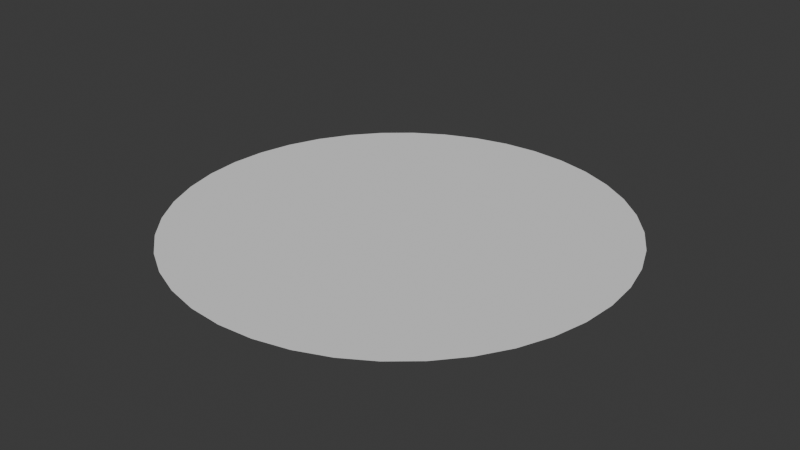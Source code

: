 # Source: LakePlain.blend  (saved by Blender 4.4.32; exported with 4.5.12 LTS)
import bpy
from mathutils import Matrix  # noqa: F401  (used for matrix-valued properties, if any)

bpy.ops.wm.read_factory_settings(use_empty=True)
scene = bpy.context.scene
scene.name = 'Scene'

# ---- collections
col_collection = bpy.data.collections.new('Collection'); scene.collection.children.link(col_collection)

# ---- world
world_world = bpy.data.worlds.new('World'); scene.world = world_world
world_world.use_nodes = True; world_world.node_tree.nodes.clear()
_N = world_world.node_tree.nodes; _L = world_world.node_tree.links
n0 = _N.new('ShaderNodeOutputWorld'); n0.name = 'World Output'; n0.location = (300, 300)
n1 = _N.new('ShaderNodeBackground'); n1.name = 'Background'; n1.location = (10, 300)
n1.inputs[0].default_value = (0.05088, 0.05088, 0.05088, 1.0)
_L.new(n1.outputs[0], n0.inputs[0])
n0.is_active_output = True
world_world.color = (0.05088, 0.05088, 0.05088)
world_world.sun_shadow_jitter_overblur = 0.0

# ---- meshes
me_exportedplane = bpy.data.meshes.new('ExportedPlane')
me_exportedplane.from_pydata([(4.066, -9.029e-17, 4.066), (3.38, -1.033e-16, 4.652), (2.611, -1.138e-16, 5.124), (1.777, -1.214e-16, 5.469), (0.8996, -1.261e-16, 5.68), (-2.514e-07, -1.277e-16, 5.751), (-0.8996, -1.261e-16, 5.68), (-1.777, -1.214e-16, 5.469), (-2.611, -1.138e-16, 5.124), (-3.38, -1.033e-16, 4.652), (-4.066, -9.029e-17, 4.066), (4.652, -7.506e-17, 3.38), (3.0, -8.882e-17, 4.0), (2.0, -8.882e-17, 4.0), (1.0, -8.882e-17, 4.0), (0.0, -8.882e-17, 4.0), (-1.0, -8.882e-17, 4.0), (-2.0, -8.882e-17, 4.0), (-3.0, -8.882e-17, 4.0), (-4.652, -7.506e-17, 3.38), (5.124, -5.797e-17, 2.611), (4.0, -6.661e-17, 3.0), (3.0, -6.661e-17, 3.0), (2.0, -6.661e-17, 3.0), (1.0, -6.661e-17, 3.0), (0.0, -6.661e-17, 3.0), (-1.0, -6.661e-17, 3.0), (-2.0, -6.661e-17, 3.0), (-3.0, -6.661e-17, 3.0), (-4.0, -6.661e-17, 3.0), (-5.124, -5.797e-17, 2.611), (5.469, -3.946e-17, 1.777), (4.0, -4.441e-17, 2.0), (3.0, -4.441e-17, 2.0), (2.0, -4.441e-17, 2.0), (1.0, -4.441e-17, 2.0), (0.0, -4.441e-17, 2.0), (-1.0, -4.441e-17, 2.0), (-2.0, -4.441e-17, 2.0), (-3.0, -4.441e-17, 2.0), (-4.0, -4.441e-17, 2.0), (-5.469, -3.946e-17, 1.777), (5.68, -1.998e-17, 0.8996), (4.0, -2.22e-17, 1.0), (3.0, -2.22e-17, 1.0), (2.0, -2.22e-17, 1.0), (1.0, -2.22e-17, 1.0), (0.0, -2.22e-17, 1.0), (-1.0, -2.22e-17, 1.0), (-2.0, -2.22e-17, 1.0), (-3.0, -2.22e-17, 1.0), (-4.0, -2.22e-17, 1.0), (-5.68, -1.998e-17, 0.8996), (5.751, -4.258e-24, 2.514e-07), (4.0, 0.0, 0.0), (3.0, 0.0, 0.0), (2.0, 0.0, 0.0), (1.0, 0.0, 0.0), (0.0, 0.0, 0.0), (-1.0, 0.0, 0.0), (-2.0, 0.0, 0.0), (-3.0, 0.0, 0.0), (-4.0, 0.0, 0.0), (-5.751, 6.905e-24, -2.514e-07), (5.68, 1.998e-17, -0.8996), (4.0, 2.22e-17, -1.0), (3.0, 2.22e-17, -1.0), (2.0, 2.22e-17, -1.0), (1.0, 2.22e-17, -1.0), (0.0, 2.22e-17, -1.0), (-1.0, 2.22e-17, -1.0), (-2.0, 2.22e-17, -1.0), (-3.0, 2.22e-17, -1.0), (-4.0, 2.22e-17, -1.0), (-5.68, 1.998e-17, -0.8996), (5.469, 3.946e-17, -1.777), (4.0, 4.441e-17, -2.0), (3.0, 4.441e-17, -2.0), (2.0, 4.441e-17, -2.0), (1.0, 4.441e-17, -2.0), (0.0, 4.441e-17, -2.0), (-1.0, 4.441e-17, -2.0), (-2.0, 4.441e-17, -2.0), (-3.0, 4.441e-17, -2.0), (-4.0, 4.441e-17, -2.0), (-5.469, 3.946e-17, -1.777), (5.124, 5.797e-17, -2.611), (4.0, 6.661e-17, -3.0), (3.0, 6.661e-17, -3.0), (2.0, 6.661e-17, -3.0), (1.0, 6.661e-17, -3.0), (0.0, 6.661e-17, -3.0), (-1.0, 6.661e-17, -3.0), (-2.0, 6.661e-17, -3.0), (-3.0, 6.661e-17, -3.0), (-4.0, 6.661e-17, -3.0), (-5.124, 5.797e-17, -2.611), (4.652, 7.506e-17, -3.38), (3.0, 8.882e-17, -4.0), (2.0, 8.882e-17, -4.0), (1.0, 8.882e-17, -4.0), (0.0, 8.882e-17, -4.0), (-1.0, 8.882e-17, -4.0), (-2.0, 8.882e-17, -4.0), (-3.0, 8.882e-17, -4.0), (-4.652, 7.506e-17, -3.38), (4.066, 9.029e-17, -4.066), (3.38, 1.033e-16, -4.652), (2.611, 1.138e-16, -5.124), (1.777, 1.214e-16, -5.469), (0.8996, 1.261e-16, -5.68), (2.514e-07, 1.277e-16, -5.751), (-0.8996, 1.261e-16, -5.68), (-1.777, 1.214e-16, -5.469), (-2.611, 1.138e-16, -5.124), (-3.38, 1.033e-16, -4.652), (-4.066, 9.029e-17, -4.066)], [], [(1, 0, 12), (12, 21, 22), (9, 8, 18), (10, 9, 18), (19, 10, 29), (7, 18, 8), (18, 29, 10), (30, 19, 29), (29, 41, 30), (7, 17, 18), (6, 17, 7), (18, 28, 29), (17, 28, 18), (29, 40, 41), (28, 40, 29), (40, 52, 41), (6, 16, 17), (5, 16, 6), (17, 27, 28), (16, 27, 17), (28, 39, 40), (27, 39, 28), (40, 51, 52), (39, 51, 40), (51, 63, 52), (5, 15, 16), (4, 15, 5), (16, 26, 27), (15, 26, 16), (27, 38, 39), (26, 38, 27), (39, 50, 51), (38, 50, 39), (51, 62, 63), (50, 62, 51), (62, 74, 63), (4, 14, 15), (3, 14, 4), (15, 25, 26), (14, 25, 15), (26, 37, 38), (25, 37, 26), (38, 49, 50), (37, 49, 38), (50, 61, 62), (49, 61, 50), (62, 73, 74), (61, 73, 62), (73, 85, 74), (3, 13, 14), (2, 13, 3), (14, 24, 25), (13, 24, 14), (25, 36, 37), (24, 36, 25), (37, 48, 49), (36, 48, 37), (49, 60, 61), (48, 60, 49), (61, 72, 73), (60, 72, 61), (73, 84, 85), (72, 84, 73), (84, 96, 85), (84, 95, 96), (95, 105, 96), (72, 83, 84), (83, 95, 84), (60, 71, 72), (71, 83, 72), (48, 59, 60), (59, 71, 60), (36, 47, 48), (47, 59, 48), (116, 105, 95), (104, 115, 116), (83, 94, 95), (116, 95, 104), (94, 104, 95), (104, 114, 115), (71, 82, 83), (82, 94, 83), (59, 70, 71), (70, 82, 71), (93, 104, 94), (82, 93, 94), (103, 114, 104), (93, 103, 104), (103, 113, 114), (81, 93, 82), (70, 81, 82), (58, 70, 59), (47, 58, 59), (92, 103, 93), (81, 92, 93), (102, 113, 103), (92, 102, 103), (102, 112, 113), (69, 81, 70), (58, 69, 70), (80, 92, 81), (69, 80, 81), (91, 102, 92), (80, 91, 92), (101, 112, 102), (91, 101, 102), (101, 111, 112), (100, 111, 101), (100, 110, 111), (90, 101, 91), (90, 100, 101), (79, 91, 80), (79, 90, 91), (68, 80, 69), (68, 79, 80), (57, 69, 58), (57, 68, 69), (99, 110, 100), (99, 109, 110), (89, 100, 90), (89, 99, 100), (78, 90, 79), (78, 89, 90), (67, 79, 68), (67, 78, 79), (98, 109, 99), (98, 108, 109), (88, 99, 89), (88, 98, 99), (77, 89, 78), (77, 88, 89), (107, 108, 98), (106, 107, 98), (87, 98, 88), (86, 97, 87), (98, 87, 106), (75, 86, 87), (76, 87, 88), (75, 87, 76), (76, 88, 77), (64, 75, 76), (64, 76, 65), (65, 76, 77), (53, 64, 65), (65, 77, 66), (66, 77, 78), (66, 78, 67), (53, 65, 54), (54, 65, 66), (42, 53, 54), (55, 66, 67), (54, 66, 55), (42, 54, 43), (43, 54, 55), (31, 42, 43), (55, 67, 56), (56, 67, 68), (56, 68, 57), (31, 43, 32), (20, 31, 32), (43, 55, 44), (44, 55, 56), (32, 43, 44), (45, 56, 57), (44, 56, 45), (20, 32, 21), (11, 20, 21), (32, 44, 33), (33, 44, 45), (21, 32, 33), (45, 57, 46), (46, 57, 58), (46, 58, 47), (21, 33, 22), (33, 45, 34), (34, 45, 46), (22, 33, 34), (35, 46, 47), (34, 46, 35), (35, 47, 36), (24, 35, 36), (0, 21, 12), (0, 11, 21), (1, 12, 2), (2, 12, 13), (22, 34, 23), (23, 34, 35), (23, 35, 24), (12, 22, 23), (12, 23, 13), (13, 23, 24), (97, 106, 87)])
me_exportedplane.polygons.foreach_set('use_smooth', [True] * 192)
_uv = me_exportedplane.uv_layers.new(name='UVMap')
_uv.uv.foreach_set('vector', [0.1, 0.0, 0.0, 0.0, 0.2, 0.1, 0.2, 0.1, 0.1, 0.2, 0.2, 0.2, 0.9, 0.0, 0.8, 0.0, 0.8, 0.1, 1.0, 0.0, 0.9, 0.0, 0.8, 0.1, 1.0, 0.1, 1.0, 0.0, 0.9, 0.2, 0.7, 0.0, 0.8, 0.1, 0.8, 0.0, 0.8, 0.1, 0.9, 0.2, 1.0, 0.0, 1.0, 0.2, 1.0, 0.1, 0.9, 0.2, 0.9, 0.2, 1.0, 0.3, 1.0, 0.2, 0.7, 0.0, 0.7, 0.1, 0.8, 0.1, 0.6, 0.0, 0.7, 0.1, 0.7, 0.0, 0.8, 0.1, 0.8, 0.2, 0.9, 0.2, 0.7, 0.1, 0.8, 0.2, 0.8, 0.1, 0.9, 0.2, 0.9, 0.3, 1.0, 0.3, 0.8, 0.2, 0.9, 0.3, 0.9, 0.2, 0.9, 0.3, 1.0, 0.4, 1.0, 0.3, 0.6, 0.0, 0.6, 0.1, 0.7, 0.1, 0.5, 0.0, 0.6, 0.1, 0.6, 0.0, 0.7, 0.1, 0.7, 0.2, 0.8, 0.2, 0.6, 0.1, 0.7, 0.2, 0.7, 0.1, 0.8, 0.2, 0.8, 0.3, 0.9, 0.3, 0.7, 0.2, 0.8, 0.3, 0.8, 0.2, 0.9, 0.3, 0.9, 0.4, 1.0, 0.4, 0.8, 0.3, 0.9, 0.4, 0.9, 0.3, 0.9, 0.4, 1.0, 0.5, 1.0, 0.4, 0.5, 0.0, 0.5, 0.1, 0.6, 0.1, 0.4, 0.0, 0.5, 0.1, 0.5, 0.0, 0.6, 0.1, 0.6, 0.2, 0.7, 0.2, 0.5, 0.1, 0.6, 0.2, 0.6, 0.1, 0.7, 0.2, 0.7, 0.3, 0.8, 0.3, 0.6, 0.2, 0.7, 0.3, 0.7, 0.2, 0.8, 0.3, 0.8, 0.4, 0.9, 0.4, 0.7, 0.3, 0.8, 0.4, 0.8, 0.3, 0.9, 0.4, 0.9, 0.5, 1.0, 0.5, 0.8, 0.4, 0.9, 0.5, 0.9, 0.4, 0.9, 0.5, 1.0, 0.6, 1.0, 0.5, 0.4, 0.0, 0.4, 0.1, 0.5, 0.1, 0.3, 0.0, 0.4, 0.1, 0.4, 0.0, 0.5, 0.1, 0.5, 0.2, 0.6, 0.2, 0.4, 0.1, 0.5, 0.2, 0.5, 0.1, 0.6, 0.2, 0.6, 0.3, 0.7, 0.3, 0.5, 0.2, 0.6, 0.3, 0.6, 0.2, 0.7, 0.3, 0.7, 0.4, 0.8, 0.4, 0.6, 0.3, 0.7, 0.4, 0.7, 0.3, 0.8, 0.4, 0.8, 0.5, 0.9, 0.5, 0.7, 0.4, 0.8, 0.5, 0.8, 0.4, 0.9, 0.5, 0.9, 0.6, 1.0, 0.6, 0.8, 0.5, 0.9, 0.6, 0.9, 0.5, 0.9, 0.6, 1.0, 0.7, 1.0, 0.6, 0.3, 0.0, 0.3, 0.1, 0.4, 0.1, 0.2, 0.0, 0.3, 0.1, 0.3, 0.0, 0.4, 0.1, 0.4, 0.2, 0.5, 0.2, 0.3, 0.1, 0.4, 0.2, 0.4, 0.1, 0.5, 0.2, 0.5, 0.3, 0.6, 0.3, 0.4, 0.2, 0.5, 0.3, 0.5, 0.2, 0.6, 0.3, 0.6, 0.4, 0.7, 0.4, 0.5, 0.3, 0.6, 0.4, 0.6, 0.3, 0.7, 0.4, 0.7, 0.5, 0.8, 0.5, 0.6, 0.4, 0.7, 0.5, 0.7, 0.4, 0.8, 0.5, 0.8, 0.6, 0.9, 0.6, 0.7, 0.5, 0.8, 0.6, 0.8, 0.5, 0.9, 0.6, 0.9, 0.7, 1.0, 0.7, 0.8, 0.6, 0.9, 0.7, 0.9, 0.6, 0.9, 0.7, 1.0, 0.8, 1.0, 0.7, 0.9, 0.7, 0.9, 0.8, 1.0, 0.8, 0.9, 0.8, 1.0, 0.9, 1.0, 0.8, 0.8, 0.6, 0.8, 0.7, 0.9, 0.7, 0.8, 0.7, 0.9, 0.8, 0.9, 0.7, 0.7, 0.5, 0.7, 0.6, 0.8, 0.6, 0.7, 0.6, 0.8, 0.7, 0.8, 0.6, 0.6, 0.4, 0.6, 0.5, 0.7, 0.5, 0.6, 0.5, 0.7, 0.6, 0.7, 0.5, 0.5, 0.3, 0.5, 0.4, 0.6, 0.4, 0.5, 0.4, 0.6, 0.5, 0.6, 0.4, 1.0, 1.0, 1.0, 0.9, 0.9, 0.8, 0.8, 0.9, 0.9, 1.0, 1.0, 1.0, 0.8, 0.7, 0.8, 0.8, 0.9, 0.8, 1.0, 1.0, 0.9, 0.8, 0.8, 0.9, 0.8, 0.8, 0.8, 0.9, 0.9, 0.8, 0.8, 0.9, 0.8, 1.0, 0.9, 1.0, 0.7, 0.6, 0.7, 0.7, 0.8, 0.7, 0.7, 0.7, 0.8, 0.8, 0.8, 0.7, 0.6, 0.5, 0.6, 0.6, 0.7, 0.6, 0.6, 0.6, 0.7, 0.7, 0.7, 0.6, 0.7, 0.8, 0.8, 0.9, 0.8, 0.8, 0.7, 0.7, 0.7, 0.8, 0.8, 0.8, 0.7, 0.9, 0.8, 1.0, 0.8, 0.9, 0.7, 0.8, 0.7, 0.9, 0.8, 0.9, 0.7, 0.9, 0.7, 1.0, 0.8, 1.0, 0.6, 0.7, 0.7, 0.8, 0.7, 0.7, 0.6, 0.6, 0.6, 0.7, 0.7, 0.7, 0.5, 0.5, 0.6, 0.6, 0.6, 0.5, 0.5, 0.4, 0.5, 0.5, 0.6, 0.5, 0.6, 0.8, 0.7, 0.9, 0.7, 0.8, 0.6, 0.7, 0.6, 0.8, 0.7, 0.8, 0.6, 0.9, 0.7, 1.0, 0.7, 0.9, 0.6, 0.8, 0.6, 0.9, 0.7, 0.9, 0.6, 0.9, 0.6, 1.0, 0.7, 1.0, 0.5, 0.6, 0.6, 0.7, 0.6, 0.6, 0.5, 0.5, 0.5, 0.6, 0.6, 0.6, 0.5, 0.7, 0.6, 0.8, 0.6, 0.7, 0.5, 0.6, 0.5, 0.7, 0.6, 0.7, 0.5, 0.8, 0.6, 0.9, 0.6, 0.8, 0.5, 0.7, 0.5, 0.8, 0.6, 0.8, 0.5, 0.9, 0.6, 1.0, 0.6, 0.9, 0.5, 0.8, 0.5, 0.9, 0.6, 0.9, 0.5, 0.9, 0.5, 1.0, 0.6, 1.0, 0.4, 0.9, 0.5, 1.0, 0.5, 0.9, 0.4, 0.9, 0.4, 1.0, 0.5, 1.0, 0.4, 0.8, 0.5, 0.9, 0.5, 0.8, 0.4, 0.8, 0.4, 0.9, 0.5, 0.9, 0.4, 0.7, 0.5, 0.8, 0.5, 0.7, 0.4, 0.7, 0.4, 0.8, 0.5, 0.8, 0.4, 0.6, 0.5, 0.7, 0.5, 0.6, 0.4, 0.6, 0.4, 0.7, 0.5, 0.7, 0.4, 0.5, 0.5, 0.6, 0.5, 0.5, 0.4, 0.5, 0.4, 0.6, 0.5, 0.6, 0.3, 0.9, 0.4, 1.0, 0.4, 0.9, 0.3, 0.9, 0.3, 1.0, 0.4, 1.0, 0.3, 0.8, 0.4, 0.9, 0.4, 0.8, 0.3, 0.8, 0.3, 0.9, 0.4, 0.9, 0.3, 0.7, 0.4, 0.8, 0.4, 0.7, 0.3, 0.7, 0.3, 0.8, 0.4, 0.8, 0.3, 0.6, 0.4, 0.7, 0.4, 0.6, 0.3, 0.6, 0.3, 0.7, 0.4, 0.7, 0.2, 0.9, 0.3, 1.0, 0.3, 0.9, 0.2, 0.9, 0.2, 1.0, 0.3, 1.0, 0.2, 0.8, 0.3, 0.9, 0.3, 0.8, 0.2, 0.8, 0.2, 0.9, 0.3, 0.9, 0.2, 0.7, 0.3, 0.8, 0.3, 0.7, 0.2, 0.7, 0.2, 0.8, 0.3, 0.8, 0.1, 1.0, 0.2, 1.0, 0.2, 0.9, 0.0, 1.0, 0.1, 1.0, 0.2, 0.9, 0.1, 0.8, 0.2, 0.9, 0.2, 0.8, 0.0, 0.8, 0.0, 0.9, 0.1, 0.8, 0.2, 0.9, 0.1, 0.8, 0.0, 1.0, 0.0, 0.7, 0.0, 0.8, 0.1, 0.8, 0.1, 0.7, 0.1, 0.8, 0.2, 0.8, 0.0, 0.7, 0.1, 0.8, 0.1, 0.7, 0.1, 0.7, 0.2, 0.8, 0.2, 0.7, 0.0, 0.6, 0.0, 0.7, 0.1, 0.7, 0.0, 0.6, 0.1, 0.7, 0.1, 0.6, 0.1, 0.6, 0.1, 0.7, 0.2, 0.7, 0.0, 0.5, 0.0, 0.6, 0.1, 0.6, 0.1, 0.6, 0.2, 0.7, 0.2, 0.6, 0.2, 0.6, 0.2, 0.7, 0.3, 0.7, 0.2, 0.6, 0.3, 0.7, 0.3, 0.6, 0.0, 0.5, 0.1, 0.6, 0.1, 0.5, 0.1, 0.5, 0.1, 0.6, 0.2, 0.6, 0.0, 0.4, 0.0, 0.5, 0.1, 0.5, 0.2, 0.5, 0.2, 0.6, 0.3, 0.6, 0.1, 0.5, 0.2, 0.6, 0.2, 0.5, 0.0, 0.4, 0.1, 0.5, 0.1, 0.4, 0.1, 0.4, 0.1, 0.5, 0.2, 0.5, 0.0, 0.3, 0.0, 0.4, 0.1, 0.4, 0.2, 0.5, 0.3, 0.6, 0.3, 0.5, 0.3, 0.5, 0.3, 0.6, 0.4, 0.6, 0.3, 0.5, 0.4, 0.6, 0.4, 0.5, 0.0, 0.3, 0.1, 0.4, 0.1, 0.3, 0.0, 0.2, 0.0, 0.3, 0.1, 0.3, 0.1, 0.4, 0.2, 0.5, 0.2, 0.4, 0.2, 0.4, 0.2, 0.5, 0.3, 0.5, 0.1, 0.3, 0.1, 0.4, 0.2, 0.4, 0.3, 0.4, 0.3, 0.5, 0.4, 0.5, 0.2, 0.4, 0.3, 0.5, 0.3, 0.4, 0.0, 0.2, 0.1, 0.3, 0.1, 0.2, 0.0, 0.1, 0.0, 0.2, 0.1, 0.2, 0.1, 0.3, 0.2, 0.4, 0.2, 0.3, 0.2, 0.3, 0.2, 0.4, 0.3, 0.4, 0.1, 0.2, 0.1, 0.3, 0.2, 0.3, 0.3, 0.4, 0.4, 0.5, 0.4, 0.4, 0.4, 0.4, 0.4, 0.5, 0.5, 0.5, 0.4, 0.4, 0.5, 0.5, 0.5, 0.4, 0.1, 0.2, 0.2, 0.3, 0.2, 0.2, 0.2, 0.3, 0.3, 0.4, 0.3, 0.3, 0.3, 0.3, 0.3, 0.4, 0.4, 0.4, 0.2, 0.2, 0.2, 0.3, 0.3, 0.3, 0.4, 0.3, 0.4, 0.4, 0.5, 0.4, 0.3, 0.3, 0.4, 0.4, 0.4, 0.3, 0.4, 0.3, 0.5, 0.4, 0.5, 0.3, 0.4, 0.2, 0.4, 0.3, 0.5, 0.3, 0.0, 0.0, 0.1, 0.2, 0.2, 0.1, 0.0, 0.0, 0.0, 0.1, 0.1, 0.2, 0.1, 0.0, 0.2, 0.1, 0.2, 0.0, 0.2, 0.0, 0.2, 0.1, 0.3, 0.1, 0.2, 0.2, 0.3, 0.3, 0.3, 0.2, 0.3, 0.2, 0.3, 0.3, 0.4, 0.3, 0.3, 0.2, 0.4, 0.3, 0.4, 0.2, 0.2, 0.1, 0.2, 0.2, 0.3, 0.2, 0.2, 0.1, 0.3, 0.2, 0.3, 0.1, 0.3, 0.1, 0.3, 0.2, 0.4, 0.2, 0.0, 0.9, 0.0, 1.0, 0.1, 0.8])
me_exportedplane.update()
me_exportedplane.normals_split_custom_set([tuple(v) for v in zip(*[iter([7.477e-24, 1.0, 2.22e-17, 3.179e-25, 1.0, 2.22e-17, 2.504e-24, 1.0, 2.22e-17, 2.504e-24, 1.0, 2.22e-17, 3.509e-25, 1.0, 2.22e-17, 0.0, 1.0, 2.22e-17, 2.074e-23, 1.0, 2.22e-17, -1.643e-23, 1.0, 2.22e-17, 3.431e-24, 1.0, 2.22e-17, -5.086e-24, 1.0, 2.22e-17, 2.074e-23, 1.0, 2.22e-17, 3.431e-24, 1.0, 2.22e-17, -9.203e-24, 1.0, 2.22e-17, -5.086e-24, 1.0, 2.22e-17, -3.398e-24, 1.0, 2.22e-17, -5.347e-24, 1.0, 2.22e-17, 3.431e-24, 1.0, 2.22e-17, -1.643e-23, 1.0, 2.22e-17, 3.431e-24, 1.0, 2.22e-17, -3.398e-24, 1.0, 2.22e-17, -5.086e-24, 1.0, 2.22e-17, -6.345e-24, 1.0, 2.22e-17, -9.203e-24, 1.0, 2.22e-17, -3.398e-24, 1.0, 2.22e-17, -3.398e-24, 1.0, 2.22e-17, 2.361e-24, 1.0, 2.22e-17, -6.345e-24, 1.0, 2.22e-17, -5.347e-24, 1.0, 2.22e-17, 0.0, 1.0, 2.22e-17, 3.431e-24, 1.0, 2.22e-17, -1.008e-23, 1.0, 2.22e-17, 0.0, 1.0, 2.22e-17, -5.347e-24, 1.0, 2.22e-17, 3.431e-24, 1.0, 2.22e-17, 0.0, 1.0, 2.22e-17, -3.398e-24, 1.0, 2.22e-17, 0.0, 1.0, 2.22e-17, 0.0, 1.0, 2.22e-17, 3.431e-24, 1.0, 2.22e-17, -3.398e-24, 1.0, 2.22e-17, 5.171e-25, 1.0, 2.22e-17, 2.361e-24, 1.0, 2.22e-17, 0.0, 1.0, 2.22e-17, 5.171e-25, 1.0, 2.22e-17, -3.398e-24, 1.0, 2.22e-17, 5.171e-25, 1.0, 2.22e-17, 2.436e-24, 1.0, 2.22e-17, 2.361e-24, 1.0, 2.22e-17, -1.008e-23, 1.0, 2.22e-17, -1.286e-24, 1.0, 2.22e-17, 0.0, 1.0, 2.22e-17, 2.665e-24, 1.0, 2.22e-17, -1.286e-24, 1.0, 2.22e-17, -1.008e-23, 1.0, 2.22e-17, 0.0, 1.0, 2.22e-17, 0.0, 1.0, 2.22e-17, 0.0, 1.0, 2.22e-17, -1.286e-24, 1.0, 2.22e-17, 0.0, 1.0, 2.22e-17, 0.0, 1.0, 2.22e-17, 0.0, 1.0, 2.22e-17, 0.0, 1.0, 2.22e-17, 5.171e-25, 1.0, 2.22e-17, 0.0, 1.0, 2.22e-17, 0.0, 1.0, 2.22e-17, 0.0, 1.0, 2.22e-17, 5.171e-25, 1.0, 2.22e-17, 6.343e-26, 1.0, 2.22e-17, 2.436e-24, 1.0, 2.22e-17, 0.0, 1.0, 2.22e-17, 6.343e-26, 1.0, 2.22e-17, 5.171e-25, 1.0, 2.22e-17, 6.343e-26, 1.0, 2.22e-17, 8.816e-25, 1.0, 2.22e-17, 2.436e-24, 1.0, 2.22e-17, 2.665e-24, 1.0, 2.22e-17, 1.315e-24, 1.0, 2.22e-17, -1.286e-24, 1.0, 2.22e-17, -1.267e-24, 1.0, 2.22e-17, 1.315e-24, 1.0, 2.22e-17, 2.665e-24, 1.0, 2.22e-17, -1.286e-24, 1.0, 2.22e-17, 0.0, 1.0, 2.22e-17, 0.0, 1.0, 2.22e-17, 1.315e-24, 1.0, 2.22e-17, 0.0, 1.0, 2.22e-17, -1.286e-24, 1.0, 2.22e-17, 0.0, 1.0, 2.22e-17, 0.0, 1.0, 2.22e-17, 0.0, 1.0, 2.22e-17, 0.0, 1.0, 2.22e-17, 0.0, 1.0, 2.22e-17, 0.0, 1.0, 2.22e-17, 0.0, 1.0, 2.22e-17, 0.0, 1.0, 2.22e-17, 6.343e-26, 1.0, 2.22e-17, 0.0, 1.0, 2.22e-17, 0.0, 1.0, 2.22e-17, 0.0, 1.0, 2.22e-17, 6.343e-26, 1.0, 2.22e-17, -4.826e-25, 1.0, 2.22e-17, 8.816e-25, 1.0, 2.22e-17, 0.0, 1.0, 2.22e-17, -4.826e-25, 1.0, 2.22e-17, 6.343e-26, 1.0, 2.22e-17, -4.826e-25, 1.0, 2.22e-17, -2.72e-24, 1.0, 2.22e-17, 8.816e-25, 1.0, 2.22e-17, -1.267e-24, 1.0, 2.22e-17, -1.584e-24, 1.0, 2.22e-17, 1.315e-24, 1.0, 2.22e-17, -8.057e-24, 1.0, 2.22e-17, -1.584e-24, 1.0, 2.22e-17, -1.267e-24, 1.0, 2.22e-17, 1.315e-24, 1.0, 2.22e-17, 0.0, 1.0, 2.22e-17, 0.0, 1.0, 2.22e-17, -1.584e-24, 1.0, 2.22e-17, 0.0, 1.0, 2.22e-17, 1.315e-24, 1.0, 2.22e-17, 0.0, 1.0, 2.22e-17, 0.0, 1.0, 2.22e-17, 0.0, 1.0, 2.22e-17, 0.0, 1.0, 2.22e-17, 0.0, 1.0, 2.22e-17, 0.0, 1.0, 2.22e-17, 0.0, 1.0, 2.22e-17, 0.0, 1.0, 2.22e-17, 0.0, 1.0, 2.22e-17, 0.0, 1.0, 2.22e-17, 0.0, 1.0, 2.22e-17, 0.0, 1.0, 2.22e-17, 0.0, 1.0, 2.22e-17, 0.0, 1.0, 2.22e-17, -4.826e-25, 1.0, 2.22e-17, 0.0, 1.0, 2.22e-17, 0.0, 1.0, 2.22e-17, 0.0, 1.0, 2.22e-17, -4.826e-25, 1.0, 2.22e-17, -1.791e-24, 1.0, 2.22e-17, -2.72e-24, 1.0, 2.22e-17, 0.0, 1.0, 2.22e-17, -1.791e-24, 1.0, 2.22e-17, -4.826e-25, 1.0, 2.22e-17, -1.791e-24, 1.0, 2.22e-17, -2.495e-24, 1.0, 2.22e-17, -2.72e-24, 1.0, 2.22e-17, -8.057e-24, 1.0, 2.22e-17, 0.0, 1.0, 2.22e-17, -1.584e-24, 1.0, 2.22e-17, 0.0, 1.0, 2.22e-17, 0.0, 1.0, 2.22e-17, -8.057e-24, 1.0, 2.22e-17, -1.584e-24, 1.0, 2.22e-17, 0.0, 1.0, 2.22e-17, 0.0, 1.0, 2.22e-17, 0.0, 1.0, 2.22e-17, 0.0, 1.0, 2.22e-17, -1.584e-24, 1.0, 2.22e-17, 0.0, 1.0, 2.22e-17, 0.0, 1.0, 2.22e-17, 0.0, 1.0, 2.22e-17, 0.0, 1.0, 2.22e-17, 0.0, 1.0, 2.22e-17, 0.0, 1.0, 2.22e-17, 0.0, 1.0, 2.22e-17, 0.0, 1.0, 2.22e-17, 0.0, 1.0, 2.22e-17, 0.0, 1.0, 2.22e-17, 0.0, 1.0, 2.22e-17, 0.0, 1.0, 2.22e-17, 0.0, 1.0, 2.22e-17, 0.0, 1.0, 2.22e-17, 0.0, 1.0, 2.22e-17, 0.0, 1.0, 2.22e-17, 0.0, 1.0, 2.22e-17, 0.0, 1.0, 2.22e-17, 0.0, 1.0, 2.22e-17, 0.0, 1.0, 2.22e-17, -1.791e-24, 1.0, 2.22e-17, 0.0, 1.0, 2.22e-17, 0.0, 1.0, 2.22e-17, 0.0, 1.0, 2.22e-17, -1.791e-24, 1.0, 2.22e-17, -1.012e-24, 1.0, 2.22e-17, -2.495e-24, 1.0, 2.22e-17, 0.0, 1.0, 2.22e-17, -1.012e-24, 1.0, 2.22e-17, -1.791e-24, 1.0, 2.22e-17, -1.012e-24, 1.0, 2.22e-17, 3.656e-24, 1.0, 2.22e-17, -2.495e-24, 1.0, 2.22e-17, -1.012e-24, 1.0, 2.22e-17, -2.288e-25, 1.0, 2.22e-17, 3.656e-24, 1.0, 2.22e-17, -2.288e-25, 1.0, 2.22e-17, 3.466e-24, 1.0, 2.22e-17, 3.656e-24, 1.0, 2.22e-17, 0.0, 1.0, 2.22e-17, 0.0, 1.0, 2.22e-17, -1.012e-24, 1.0, 2.22e-17, 0.0, 1.0, 2.22e-17, -2.288e-25, 1.0, 2.22e-17, -1.012e-24, 1.0, 2.22e-17, 0.0, 1.0, 2.22e-17, 0.0, 1.0, 2.22e-17, 0.0, 1.0, 2.22e-17, 0.0, 1.0, 2.22e-17, 0.0, 1.0, 2.22e-17, 0.0, 1.0, 2.22e-17, 0.0, 1.0, 2.22e-17, 0.0, 1.0, 2.22e-17, 0.0, 1.0, 2.22e-17, 0.0, 1.0, 2.22e-17, 0.0, 1.0, 2.22e-17, 0.0, 1.0, 2.22e-17, 0.0, 1.0, 2.22e-17, 0.0, 1.0, 2.22e-17, 0.0, 1.0, 2.22e-17, 0.0, 1.0, 2.22e-17, 0.0, 1.0, 2.22e-17, 0.0, 1.0, 2.22e-17, 1.272e-24, 1.0, 2.22e-17, 3.466e-24, 1.0, 2.22e-17, -2.288e-25, 1.0, 2.22e-17, 4.413e-24, 1.0, 2.22e-17, 1.439e-23, 1.0, 2.22e-17, 1.272e-24, 1.0, 2.22e-17, 0.0, 1.0, 2.22e-17, 0.0, 1.0, 2.22e-17, -2.288e-25, 1.0, 2.22e-17, 1.272e-24, 1.0, 2.22e-17, -2.288e-25, 1.0, 2.22e-17, 4.413e-24, 1.0, 2.22e-17, 0.0, 1.0, 2.22e-17, 4.413e-24, 1.0, 2.22e-17, -2.288e-25, 1.0, 2.22e-17, 4.413e-24, 1.0, 2.22e-17, -6.255e-24, 1.0, 2.22e-17, 1.439e-23, 1.0, 2.22e-17, 0.0, 1.0, 2.22e-17, 0.0, 1.0, 2.22e-17, 0.0, 1.0, 2.22e-17, 0.0, 1.0, 2.22e-17, 0.0, 1.0, 2.22e-17, 0.0, 1.0, 2.22e-17, 0.0, 1.0, 2.22e-17, 0.0, 1.0, 2.22e-17, 0.0, 1.0, 2.22e-17, 0.0, 1.0, 2.22e-17, 0.0, 1.0, 2.22e-17, 0.0, 1.0, 2.22e-17, 0.0, 1.0, 2.22e-17, 4.413e-24, 1.0, 2.22e-17, 0.0, 1.0, 2.22e-17, 0.0, 1.0, 2.22e-17, 0.0, 1.0, 2.22e-17, 0.0, 1.0, 2.22e-17, -1.785e-24, 1.0, 2.22e-17, -6.255e-24, 1.0, 2.22e-17, 4.413e-24, 1.0, 2.22e-17, 0.0, 1.0, 2.22e-17, -1.785e-24, 1.0, 2.22e-17, 4.413e-24, 1.0, 2.22e-17, -1.785e-24, 1.0, 2.22e-17, -4.947e-24, 1.0, 2.22e-17, -6.255e-24, 1.0, 2.22e-17, 0.0, 1.0, 2.22e-17, 0.0, 1.0, 2.22e-17, 0.0, 1.0, 2.22e-17, 0.0, 1.0, 2.22e-17, 0.0, 1.0, 2.22e-17, 0.0, 1.0, 2.22e-17, 0.0, 1.0, 2.22e-17, 0.0, 1.0, 2.22e-17, 0.0, 1.0, 2.22e-17, 0.0, 1.0, 2.22e-17, 0.0, 1.0, 2.22e-17, 0.0, 1.0, 2.22e-17, 0.0, 1.0, 2.22e-17, -1.785e-24, 1.0, 2.22e-17, 0.0, 1.0, 2.22e-17, 0.0, 1.0, 2.22e-17, 0.0, 1.0, 2.22e-17, 0.0, 1.0, 2.22e-17, 1.979e-25, 1.0, 2.22e-17, -4.947e-24, 1.0, 2.22e-17, -1.785e-24, 1.0, 2.22e-17, 0.0, 1.0, 2.22e-17, 1.979e-25, 1.0, 2.22e-17, -1.785e-24, 1.0, 2.22e-17, 1.979e-25, 1.0, 2.22e-17, 2.603e-24, 1.0, 2.22e-17, -4.947e-24, 1.0, 2.22e-17, 0.0, 1.0, 2.22e-17, 0.0, 1.0, 2.22e-17, 0.0, 1.0, 2.22e-17, 0.0, 1.0, 2.22e-17, 0.0, 1.0, 2.22e-17, 0.0, 1.0, 2.22e-17, 0.0, 1.0, 2.22e-17, 0.0, 1.0, 2.22e-17, 0.0, 1.0, 2.22e-17, 0.0, 1.0, 2.22e-17, 0.0, 1.0, 2.22e-17, 0.0, 1.0, 2.22e-17, 0.0, 1.0, 2.22e-17, 1.979e-25, 1.0, 2.22e-17, 0.0, 1.0, 2.22e-17, 0.0, 1.0, 2.22e-17, 0.0, 1.0, 2.22e-17, 0.0, 1.0, 2.22e-17, 3.287e-25, 1.0, 2.22e-17, 2.603e-24, 1.0, 2.22e-17, 1.979e-25, 1.0, 2.22e-17, 0.0, 1.0, 2.22e-17, 3.287e-25, 1.0, 2.22e-17, 1.979e-25, 1.0, 2.22e-17, 3.287e-25, 1.0, 2.22e-17, 6.661e-25, 1.0, 2.22e-17, 2.603e-24, 1.0, 2.22e-17, -3.216e-25, 1.0, 2.22e-17, 6.661e-25, 1.0, 2.22e-17, 3.287e-25, 1.0, 2.22e-17, -3.216e-25, 1.0, 2.22e-17, -5.889e-24, 1.0, 2.22e-17, 6.661e-25, 1.0, 2.22e-17, 0.0, 1.0, 2.22e-17, 3.287e-25, 1.0, 2.22e-17, 0.0, 1.0, 2.22e-17, 0.0, 1.0, 2.22e-17, -3.216e-25, 1.0, 2.22e-17, 3.287e-25, 1.0, 2.22e-17, 0.0, 1.0, 2.22e-17, 0.0, 1.0, 2.22e-17, 0.0, 1.0, 2.22e-17, 0.0, 1.0, 2.22e-17, 0.0, 1.0, 2.22e-17, 0.0, 1.0, 2.22e-17, 0.0, 1.0, 2.22e-17, 0.0, 1.0, 2.22e-17, 0.0, 1.0, 2.22e-17, 0.0, 1.0, 2.22e-17, 0.0, 1.0, 2.22e-17, 0.0, 1.0, 2.22e-17, 0.0, 1.0, 2.22e-17, 0.0, 1.0, 2.22e-17, 0.0, 1.0, 2.22e-17, 0.0, 1.0, 2.22e-17, 0.0, 1.0, 2.22e-17, 0.0, 1.0, 2.22e-17, -9.099e-25, 1.0, 2.22e-17, -5.889e-24, 1.0, 2.22e-17, -3.216e-25, 1.0, 2.22e-17, -9.099e-25, 1.0, 2.22e-17, -7.395e-24, 1.0, 2.22e-17, -5.889e-24, 1.0, 2.22e-17, 0.0, 1.0, 2.22e-17, -3.216e-25, 1.0, 2.22e-17, 0.0, 1.0, 2.22e-17, 0.0, 1.0, 2.22e-17, -9.099e-25, 1.0, 2.22e-17, -3.216e-25, 1.0, 2.22e-17, 0.0, 1.0, 2.22e-17, 0.0, 1.0, 2.22e-17, 0.0, 1.0, 2.22e-17, 0.0, 1.0, 2.22e-17, 0.0, 1.0, 2.22e-17, 0.0, 1.0, 2.22e-17, 0.0, 1.0, 2.22e-17, 0.0, 1.0, 2.22e-17, 0.0, 1.0, 2.22e-17, 0.0, 1.0, 2.22e-17, 0.0, 1.0, 2.22e-17, 0.0, 1.0, 2.22e-17, 5.797e-24, 1.0, 2.22e-17, -7.395e-24, 1.0, 2.22e-17, -9.099e-25, 1.0, 2.22e-17, 5.797e-24, 1.0, 2.22e-17, 1.53e-23, 1.0, 2.22e-17, -7.395e-24, 1.0, 2.22e-17, 0.0, 1.0, 2.22e-17, -9.099e-25, 1.0, 2.22e-17, 0.0, 1.0, 2.22e-17, 0.0, 1.0, 2.22e-17, 5.797e-24, 1.0, 2.22e-17, -9.099e-25, 1.0, 2.22e-17, 0.0, 1.0, 2.22e-17, 0.0, 1.0, 2.22e-17, 0.0, 1.0, 2.22e-17, 0.0, 1.0, 2.22e-17, 0.0, 1.0, 2.22e-17, 0.0, 1.0, 2.22e-17, 2.074e-23, 1.0, 2.22e-17, 1.53e-23, 1.0, 2.22e-17, 5.797e-24, 1.0, 2.22e-17, -5.086e-24, 1.0, 2.22e-17, 2.074e-23, 1.0, 2.22e-17, 5.797e-24, 1.0, 2.22e-17, -3.318e-24, 1.0, 2.22e-17, 5.797e-24, 1.0, 2.22e-17, 0.0, 1.0, 2.22e-17, -3.172e-24, 1.0, 2.22e-17, -9.203e-24, 1.0, 2.22e-17, -3.318e-24, 1.0, 2.22e-17, 5.797e-24, 1.0, 2.22e-17, -3.318e-24, 1.0, 2.22e-17, -5.086e-24, 1.0, 2.22e-17, 2.048e-25, 1.0, 2.22e-17, -3.172e-24, 1.0, 2.22e-17, -3.318e-24, 1.0, 2.22e-17, 1.333e-24, 1.0, 2.22e-17, -3.318e-24, 1.0, 2.22e-17, 0.0, 1.0, 2.22e-17, 2.048e-25, 1.0, 2.22e-17, -3.318e-24, 1.0, 2.22e-17, 1.333e-24, 1.0, 2.22e-17, 1.333e-24, 1.0, 2.22e-17, 0.0, 1.0, 2.22e-17, 0.0, 1.0, 2.22e-17, 4.229e-24, 1.0, 2.22e-17, 2.048e-25, 1.0, 2.22e-17, 1.333e-24, 1.0, 2.22e-17, 4.229e-24, 1.0, 2.22e-17, 1.333e-24, 1.0, 2.22e-17, 2.366e-24, 1.0, 2.22e-17, 2.366e-24, 1.0, 2.22e-17, 1.333e-24, 1.0, 2.22e-17, 0.0, 1.0, 2.22e-17, 1.435e-24, 1.0, 2.22e-17, 4.229e-24, 1.0, 2.22e-17, 2.366e-24, 1.0, 2.22e-17, 2.366e-24, 1.0, 2.22e-17, 0.0, 1.0, 2.22e-17, 0.0, 1.0, 2.22e-17, 0.0, 1.0, 2.22e-17, 0.0, 1.0, 2.22e-17, 0.0, 1.0, 2.22e-17, 0.0, 1.0, 2.22e-17, 0.0, 1.0, 2.22e-17, 0.0, 1.0, 2.22e-17, 1.435e-24, 1.0, 2.22e-17, 2.366e-24, 1.0, 2.22e-17, -5.074e-25, 1.0, 2.22e-17, -5.074e-25, 1.0, 2.22e-17, 2.366e-24, 1.0, 2.22e-17, 0.0, 1.0, 2.22e-17, -1.397e-24, 1.0, 2.22e-17, 1.435e-24, 1.0, 2.22e-17, -5.074e-25, 1.0, 2.22e-17, 0.0, 1.0, 2.22e-17, 0.0, 1.0, 2.22e-17, 0.0, 1.0, 2.22e-17, -5.074e-25, 1.0, 2.22e-17, 0.0, 1.0, 2.22e-17, 0.0, 1.0, 2.22e-17, -1.397e-24, 1.0, 2.22e-17, -5.074e-25, 1.0, 2.22e-17, -8.837e-25, 1.0, 2.22e-17, -8.837e-25, 1.0, 2.22e-17, -5.074e-25, 1.0, 2.22e-17, 0.0, 1.0, 2.22e-17, -1.874e-24, 1.0, 2.22e-17, -1.397e-24, 1.0, 2.22e-17, -8.837e-25, 1.0, 2.22e-17, 0.0, 1.0, 2.22e-17, 0.0, 1.0, 2.22e-17, 0.0, 1.0, 2.22e-17, 0.0, 1.0, 2.22e-17, 0.0, 1.0, 2.22e-17, 0.0, 1.0, 2.22e-17, 0.0, 1.0, 2.22e-17, 0.0, 1.0, 2.22e-17, 0.0, 1.0, 2.22e-17, -1.874e-24, 1.0, 2.22e-17, -8.837e-25, 1.0, 2.22e-17, -2.974e-25, 1.0, 2.22e-17, 3.061e-24, 1.0, 2.22e-17, -1.874e-24, 1.0, 2.22e-17, -2.974e-25, 1.0, 2.22e-17, -8.837e-25, 1.0, 2.22e-17, 0.0, 1.0, 2.22e-17, 0.0, 1.0, 2.22e-17, 0.0, 1.0, 2.22e-17, 0.0, 1.0, 2.22e-17, 0.0, 1.0, 2.22e-17, -2.974e-25, 1.0, 2.22e-17, -8.837e-25, 1.0, 2.22e-17, 0.0, 1.0, 2.22e-17, 0.0, 1.0, 2.22e-17, 0.0, 1.0, 2.22e-17, 0.0, 1.0, 2.22e-17, 0.0, 1.0, 2.22e-17, 0.0, 1.0, 2.22e-17, 0.0, 1.0, 2.22e-17, 3.061e-24, 1.0, 2.22e-17, -2.974e-25, 1.0, 2.22e-17, 3.509e-25, 1.0, 2.22e-17, 3.466e-24, 1.0, 2.22e-17, 3.061e-24, 1.0, 2.22e-17, 3.509e-25, 1.0, 2.22e-17, -2.974e-25, 1.0, 2.22e-17, 0.0, 1.0, 2.22e-17, 0.0, 1.0, 2.22e-17, 0.0, 1.0, 2.22e-17, 0.0, 1.0, 2.22e-17, 0.0, 1.0, 2.22e-17, 3.509e-25, 1.0, 2.22e-17, -2.974e-25, 1.0, 2.22e-17, 0.0, 1.0, 2.22e-17, 0.0, 1.0, 2.22e-17, 0.0, 1.0, 2.22e-17, 0.0, 1.0, 2.22e-17, 0.0, 1.0, 2.22e-17, 0.0, 1.0, 2.22e-17, 0.0, 1.0, 2.22e-17, 0.0, 1.0, 2.22e-17, 0.0, 1.0, 2.22e-17, 0.0, 1.0, 2.22e-17, 3.509e-25, 1.0, 2.22e-17, 0.0, 1.0, 2.22e-17, 0.0, 1.0, 2.22e-17, 0.0, 1.0, 2.22e-17, 0.0, 1.0, 2.22e-17, 0.0, 1.0, 2.22e-17, 0.0, 1.0, 2.22e-17, 0.0, 1.0, 2.22e-17, 0.0, 1.0, 2.22e-17, 0.0, 1.0, 2.22e-17, 0.0, 1.0, 2.22e-17, 0.0, 1.0, 2.22e-17, 0.0, 1.0, 2.22e-17, 0.0, 1.0, 2.22e-17, 0.0, 1.0, 2.22e-17, 0.0, 1.0, 2.22e-17, 0.0, 1.0, 2.22e-17, 0.0, 1.0, 2.22e-17, 0.0, 1.0, 2.22e-17, 0.0, 1.0, 2.22e-17, 0.0, 1.0, 2.22e-17, 0.0, 1.0, 2.22e-17, 0.0, 1.0, 2.22e-17, 0.0, 1.0, 2.22e-17, 3.179e-25, 1.0, 2.22e-17, 3.509e-25, 1.0, 2.22e-17, 2.504e-24, 1.0, 2.22e-17, 3.179e-25, 1.0, 2.22e-17, 3.466e-24, 1.0, 2.22e-17, 3.509e-25, 1.0, 2.22e-17, 7.477e-24, 1.0, 2.22e-17, 2.504e-24, 1.0, 2.22e-17, 0.0, 1.0, 2.22e-17, 0.0, 1.0, 2.22e-17, 2.504e-24, 1.0, 2.22e-17, 0.0, 1.0, 2.22e-17, 0.0, 1.0, 2.22e-17, 0.0, 1.0, 2.22e-17, 0.0, 1.0, 2.22e-17, 0.0, 1.0, 2.22e-17, 0.0, 1.0, 2.22e-17, 0.0, 1.0, 2.22e-17, 0.0, 1.0, 2.22e-17, 0.0, 1.0, 2.22e-17, 0.0, 1.0, 2.22e-17, 2.504e-24, 1.0, 2.22e-17, 0.0, 1.0, 2.22e-17, 0.0, 1.0, 2.22e-17, 2.504e-24, 1.0, 2.22e-17, 0.0, 1.0, 2.22e-17, 0.0, 1.0, 2.22e-17, 0.0, 1.0, 2.22e-17, 0.0, 1.0, 2.22e-17, 0.0, 1.0, 2.22e-17, -9.203e-24, 1.0, 2.22e-17, -5.086e-24, 1.0, 2.22e-17, -3.318e-24, 1.0, 2.22e-17])] * 3)])

# ---- objects
ob_exportedplane = bpy.data.objects.new('ExportedPlane', me_exportedplane)

# ---- transforms, parenting, visibility, modifiers, constraints
ob_exportedplane.location = (0.0, 0.0, 0.0)
ob_exportedplane.rotation_euler = (1.571, -0.0, 0.0)

# ---- collection membership
col_collection.objects.link(ob_exportedplane)

# ---- scene / render settings (as saved in the file)
scene.frame_start = 1; scene.frame_end = 250; scene.frame_set(1)
scene.render.engine = 'BLENDER_EEVEE_NEXT'
bpy.context.view_layer.update()

# ---- added for rendering (the .blend has no active camera and no usable light): camera, sun
cam_auto = bpy.data.cameras.new('AutoCamera')
cam_auto.lens = 50.0
cam_auto.sensor_width = 36.0
cam_auto.clip_end = 1000.0
ob_auto_camera = bpy.data.objects.new('AutoCamera', cam_auto)
scene.collection.objects.link(ob_auto_camera)
ob_auto_camera.location = (15.0493, -18.0592, 12.0395)
ob_auto_camera.rotation_euler = (1.09748, -7.21219e-08, 0.694738)
scene.camera = ob_auto_camera
light_auto_sun = bpy.data.lights.new('AutoSun', 'SUN')
light_auto_sun.energy = 3.0
light_auto_sun.angle = 0.0523599
ob_auto_sun = bpy.data.objects.new('AutoSun', light_auto_sun)
scene.collection.objects.link(ob_auto_sun)
ob_auto_sun.rotation_euler = (0.872665, 0.174533, 0.523599)
bpy.context.view_layer.update()
